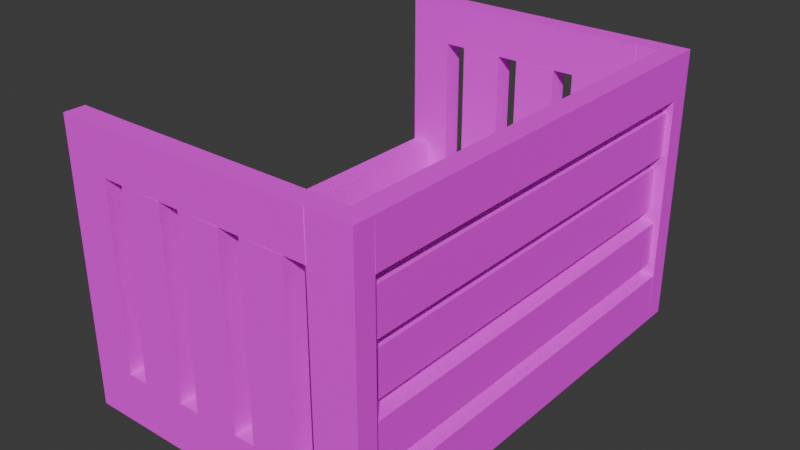 # Source: Range_buche.blend  (saved by Blender 5.0.119; exported with 4.5.12 LTS)
import bpy
from mathutils import Matrix  # noqa: F401  (used for matrix-valued properties, if any)

bpy.ops.wm.read_factory_settings(use_empty=True)
scene = bpy.context.scene
scene.name = 'Scene'

# ---- collections
col_range_buche = bpy.data.collections.new('Range_Buche'); scene.collection.children.link(col_range_buche)

# ---- images (referenced by path relative to the original .blend; pixels are not part of the script)
import os
ASSET_DIR = os.environ.get("B2B_ASSET_DIR", "")  # directory of the original .blend (textures are referenced by path, not embedded)
HERE = os.path.dirname(os.path.abspath(__file__))  # packed textures are extracted next to this script under _unpacked/

def load_image(name, relpath, width, height, colorspace="sRGB"):
    """Load a texture the original file referenced (path relative to the .blend, or extracted next to this script)."""
    p = next((c for c in (os.path.join(HERE, relpath), os.path.join(ASSET_DIR, relpath)) if relpath and os.path.exists(c)), "")
    if p:
        img = bpy.data.images.load(p, check_existing=True)
        img.name = name
    else:  # same state as the original file: an image datablock whose file is absent (Cycles renders it pink)
        img = bpy.data.images.new(name, width, height)
        img.source = "FILE"
        img.filepath = "//" + (relpath or name)
    img.colorspace_settings.name = colorspace
    return img
img_t_marron = load_image('T_Marron', 'Textures/T_Marron.png', 1024, 1024, 'sRGB')

# ---- materials (node trees are filled in below, after node groups)
mat_m_marron = bpy.data.materials.new('M_Marron')

# ---- material node trees
mat_m_marron.use_nodes = True; mat_m_marron.node_tree.nodes.clear()
_N = mat_m_marron.node_tree.nodes; _L = mat_m_marron.node_tree.links
n0 = _N.new('ShaderNodeBsdfPrincipled'); n0.name = 'Principled BSDF'; n0.location = (-200, 100)
n0.inputs[2].default_value = 1.0
n1 = _N.new('ShaderNodeOutputMaterial'); n1.name = 'Material Output'; n1.location = (200, 100)
n2 = _N.new('ShaderNodeTexImage'); n2.name = 'Image Texture'; n2.location = (-724, 119)
n2.image = img_t_marron
_L.new(n0.outputs[0], n1.inputs[0])
_L.new(n2.outputs[0], n0.inputs[0])
n1.is_active_output = True

# ---- world
world_world = bpy.data.worlds.new('World'); scene.world = world_world
world_world.use_nodes = True; world_world.node_tree.nodes.clear()
_N = world_world.node_tree.nodes; _L = world_world.node_tree.links
n0 = _N.new('ShaderNodeOutputWorld'); n0.name = 'World Output'; n0.location = (200, 100)
n1 = _N.new('ShaderNodeBackground'); n1.name = 'Background'; n1.location = (-200, 100)
n1.inputs[0].default_value = (0.05088, 0.05088, 0.05088, 1.0)
_L.new(n1.outputs[0], n0.inputs[0])
n0.is_active_output = True
world_world.color = (0.05088, 0.05088, 0.05088)
world_world.sun_shadow_jitter_overblur = 0.0

# ---- meshes
me_cube_001 = bpy.data.meshes.new('Cube.001')
me_cube_001.from_pydata([(-1.367, 0.04332, 0.1437), (-1.367, 0.04264, -0.1437), (-1.367, -0.04264, 0.1437), (-1.367, -0.04332, -0.1437), (1.367, 0.04332, 0.1437), (1.367, 0.04264, -0.1437), (1.367, -0.04264, 0.1437), (1.367, -0.04332, -0.1437)], [], [(0, 1, 3, 2), (2, 3, 7, 6), (6, 7, 5, 4), (4, 5, 1, 0), (2, 6, 4, 0), (7, 3, 1, 5)])
_uv = me_cube_001.uv_layers.new(name='UVMap')
_uv.uv.foreach_set('vector', [0.2224, 0.0004213, 0.2776, 0.0004213, 0.2776, 0.0557, 0.2224, 0.0557, 0.2224, 0.0557, 0.2776, 0.0557, 0.2776, 0.111, 0.2224, 0.111, 0.2224, 0.111, 0.2776, 0.111, 0.2776, 0.1662, 0.2224, 0.1662, 0.2224, 0.1662, 0.2776, 0.1662, 0.2776, 0.2215, 0.2224, 0.2215, 0.1671, 0.111, 0.2224, 0.111, 0.2224, 0.1662, 0.1671, 0.1662, 0.2776, 0.111, 0.3329, 0.111, 0.3329, 0.1662, 0.2776, 0.1662])
me_cube_001.materials.append(mat_m_marron)
me_cube_001.update()
me_cube_003 = bpy.data.meshes.new('Cube.003')
me_cube_003.from_pydata([(-1.368, 0.04332, 0.1437), (-1.368, 0.04264, -0.1437), (-1.368, -0.04264, 0.1437), (-1.368, -0.04332, -0.1437), (1.368, 0.04332, 0.1437), (1.368, 0.04264, -0.1437), (1.368, -0.04264, 0.1437), (1.368, -0.04332, -0.1437)], [], [(0, 1, 3, 2), (2, 3, 7, 6), (6, 7, 5, 4), (4, 5, 1, 0), (2, 6, 4, 0), (7, 3, 1, 5)])
_uv = me_cube_003.uv_layers.new(name='UVMap')
_uv.uv.foreach_set('vector', [0.0557, 0.2224, 0.111, 0.2224, 0.111, 0.2776, 0.0557, 0.2776, 0.0557, 0.2776, 0.111, 0.2776, 0.111, 0.3329, 0.0557, 0.3329, 0.0557, 0.3329, 0.111, 0.3329, 0.111, 0.3882, 0.0557, 0.3882, 0.0557, 0.3882, 0.111, 0.3882, 0.111, 0.4435, 0.0557, 0.4435, 0.0004213, 0.3329, 0.0557, 0.3329, 0.0557, 0.3882, 0.0004213, 0.3882, 0.111, 0.3329, 0.1662, 0.3329, 0.1662, 0.3882, 0.111, 0.3882])
me_cube_003.materials.append(mat_m_marron)
me_cube_003.update()
me_cube_006 = bpy.data.meshes.new('Cube.006')
me_cube_006.from_pydata([(-0.7126, 0.04401, 0.1437), (-0.7126, 0.04332, -0.1437), (-0.7126, -0.04195, 0.1437), (-0.7126, -0.04264, -0.1437), (0.7126, 0.04409, 0.1437), (0.7126, 0.0434, -0.1437), (0.7126, -0.04187, 0.1437), (0.7126, -0.04256, -0.1437)], [], [(0, 1, 3, 2), (2, 3, 7, 6), (6, 7, 5, 4), (4, 5, 1, 0), (2, 6, 4, 0), (7, 3, 1, 5)])
_uv = me_cube_006.uv_layers.new(name='UVMap')
_uv.uv.foreach_set('vector', [0.2224, 0.2224, 0.2776, 0.2224, 0.2776, 0.2776, 0.2224, 0.2776, 0.2224, 0.2776, 0.2776, 0.2776, 0.2776, 0.3329, 0.2224, 0.3329, 0.2224, 0.3329, 0.2776, 0.3329, 0.2776, 0.3882, 0.2224, 0.3882, 0.2224, 0.3882, 0.2776, 0.3882, 0.2776, 0.4435, 0.2224, 0.4435, 0.1671, 0.3329, 0.2224, 0.3329, 0.2224, 0.3882, 0.1671, 0.3882, 0.2776, 0.3329, 0.3329, 0.3329, 0.3329, 0.3882, 0.2776, 0.3882])
me_cube_006.materials.append(mat_m_marron)
me_cube_006.update()
me_cube_007 = bpy.data.meshes.new('Cube.007')
me_cube_007.from_pydata([(-1.717, 0.04298, 0.2473), (-1.717, 0.04229, -0.04017), (-1.717, -0.04298, 0.2473), (-1.717, -0.04367, -0.04017), (-0.2916, 0.04451, 0.2473), (-0.2916, 0.04382, -0.04017), (-0.2916, -0.04146, 0.2473), (-0.2916, -0.04214, -0.04017)], [], [(0, 1, 3, 2), (2, 3, 7, 6), (6, 7, 5, 4), (4, 5, 1, 0), (2, 6, 4, 0), (7, 3, 1, 5)])
_uv = me_cube_007.uv_layers.new(name='UVMap')
_uv.uv.foreach_set('vector', [0.389, 0.0004213, 0.4443, 0.0004213, 0.4443, 0.0557, 0.389, 0.0557, 0.389, 0.0557, 0.4443, 0.0557, 0.4443, 0.111, 0.389, 0.111, 0.389, 0.111, 0.4443, 0.111, 0.4443, 0.1662, 0.389, 0.1662, 0.389, 0.1662, 0.4443, 0.1662, 0.4443, 0.2215, 0.389, 0.2215, 0.3338, 0.111, 0.389, 0.111, 0.389, 0.1662, 0.3338, 0.1662, 0.4443, 0.111, 0.4996, 0.111, 0.4996, 0.1662, 0.4443, 0.1662])
me_cube_007.materials.append(mat_m_marron)
me_cube_007.update()
me_cube_010 = bpy.data.meshes.new('Cube.010')
me_cube_010.from_pydata([(-1.868, 0.04367, 0.2473), (-1.868, 0.04298, -0.04017), (-1.868, -0.04229, 0.2473), (-1.868, -0.04298, -0.04017), (0.8648, 0.04367, 0.2473), (0.8648, 0.04298, -0.04017), (0.8648, -0.04229, 0.2473), (0.8648, -0.04298, -0.04017)], [], [(0, 1, 3, 2), (2, 3, 7, 6), (6, 7, 5, 4), (4, 5, 1, 0), (2, 6, 4, 0), (7, 3, 1, 5)])
_uv = me_cube_010.uv_layers.new(name='UVMap')
_uv.uv.foreach_set('vector', [0.389, 0.2224, 0.4443, 0.2224, 0.4443, 0.2776, 0.389, 0.2776, 0.389, 0.2776, 0.4443, 0.2776, 0.4443, 0.3329, 0.389, 0.3329, 0.389, 0.3329, 0.4443, 0.3329, 0.4443, 0.3882, 0.389, 0.3882, 0.389, 0.3882, 0.4443, 0.3882, 0.4443, 0.4435, 0.389, 0.4435, 0.3338, 0.3329, 0.389, 0.3329, 0.389, 0.3882, 0.3338, 0.3882, 0.4443, 0.3329, 0.4996, 0.3329, 0.4996, 0.3882, 0.4443, 0.3882])
me_cube_010.materials.append(mat_m_marron)
me_cube_010.update()
me_cube_012 = bpy.data.meshes.new('Cube.012')
me_cube_012.from_pydata([(-0.892, 0.04315, 0.1437), (-0.892, 0.04246, -0.1437), (-0.892, -0.04281, 0.1437), (-0.892, -0.0435, -0.1437), (0.892, 0.0435, 0.1437), (0.892, 0.04281, -0.1437), (0.892, -0.04246, 0.1437), (0.892, -0.04315, -0.1437)], [], [(0, 1, 3, 2), (2, 3, 7, 6), (6, 7, 5, 4), (4, 5, 1, 0), (2, 6, 4, 0), (7, 3, 1, 5)])
_uv = me_cube_012.uv_layers.new(name='UVMap')
_uv.uv.foreach_set('vector', [0.0557, 0.4443, 0.111, 0.4443, 0.111, 0.4996, 0.0557, 0.4996, 0.0557, 0.4996, 0.111, 0.4996, 0.111, 0.5549, 0.0557, 0.5549, 0.0557, 0.5549, 0.111, 0.5549, 0.111, 0.6101, 0.0557, 0.6101, 0.0557, 0.6101, 0.111, 0.6101, 0.111, 0.6654, 0.0557, 0.6654, 0.0004213, 0.5549, 0.0557, 0.5549, 0.0557, 0.6101, 0.0004213, 0.6101, 0.111, 0.5549, 0.1662, 0.5549, 0.1662, 0.6101, 0.111, 0.6101])
me_cube_012.materials.append(mat_m_marron)
me_cube_012.update()
me_cube_013 = bpy.data.meshes.new('Cube.013')
me_cube_013.from_pydata([(-0.784, 0.04305, 0.1437), (-0.784, 0.04236, -0.1437), (-0.784, -0.04291, 0.1437), (-0.784, -0.0436, -0.1437), (1.0, 0.0434, 0.1437), (1.0, 0.04271, -0.1437), (1.0, -0.04256, 0.1437), (1.0, -0.04325, -0.1437)], [], [(0, 1, 3, 2), (2, 3, 7, 6), (6, 7, 5, 4), (4, 5, 1, 0), (2, 6, 4, 0), (7, 3, 1, 5)])
_uv = me_cube_013.uv_layers.new(name='UVMap')
_uv.uv.foreach_set('vector', [0.2224, 0.4443, 0.2776, 0.4443, 0.2776, 0.4996, 0.2224, 0.4996, 0.2224, 0.4996, 0.2776, 0.4996, 0.2776, 0.5549, 0.2224, 0.5549, 0.2224, 0.5549, 0.2776, 0.5549, 0.2776, 0.6101, 0.2224, 0.6101, 0.2224, 0.6101, 0.2776, 0.6101, 0.2776, 0.6654, 0.2224, 0.6654, 0.1671, 0.5549, 0.2224, 0.5549, 0.2224, 0.6101, 0.1671, 0.6101, 0.2776, 0.5549, 0.3329, 0.5549, 0.3329, 0.6101, 0.2776, 0.6101])
me_cube_013.materials.append(mat_m_marron)
me_cube_013.update()
me_cube_014 = bpy.data.meshes.new('Cube.014')
me_cube_014.from_pydata([(-0.7126, 0.04401, 0.1437), (-0.7126, 0.04332, -0.1437), (-0.7126, -0.04195, 0.1437), (-0.7126, -0.04264, -0.1437), (0.7126, 0.04409, 0.1437), (0.7126, 0.0434, -0.1437), (0.7126, -0.04187, 0.1437), (0.7126, -0.04256, -0.1437)], [], [(0, 1, 3, 2), (2, 3, 7, 6), (6, 7, 5, 4), (4, 5, 1, 0), (2, 6, 4, 0), (7, 3, 1, 5)])
_uv = me_cube_014.uv_layers.new(name='UVMap')
_uv.uv.foreach_set('vector', [0.389, 0.4443, 0.4443, 0.4443, 0.4443, 0.4996, 0.389, 0.4996, 0.389, 0.4996, 0.4443, 0.4996, 0.4443, 0.5549, 0.389, 0.5549, 0.389, 0.5549, 0.4443, 0.5549, 0.4443, 0.6101, 0.389, 0.6101, 0.389, 0.6101, 0.4443, 0.6101, 0.4443, 0.6654, 0.389, 0.6654, 0.3338, 0.5549, 0.389, 0.5549, 0.389, 0.6101, 0.3338, 0.6101, 0.4443, 0.5549, 0.4996, 0.5549, 0.4996, 0.6101, 0.4443, 0.6101])
me_cube_014.materials.append(mat_m_marron)
me_cube_014.update()
me_cube_015 = bpy.data.meshes.new('Cube.015')
me_cube_015.from_pydata([(-1.717, 0.04298, 0.2473), (-1.717, 0.04229, -0.04017), (-1.717, -0.04298, 0.2473), (-1.717, -0.04367, -0.04017), (-0.2916, 0.04451, 0.2473), (-0.2916, 0.04382, -0.04017), (-0.2916, -0.04146, 0.2473), (-0.2916, -0.04214, -0.04017)], [], [(0, 1, 3, 2), (2, 3, 7, 6), (6, 7, 5, 4), (4, 5, 1, 0), (2, 6, 4, 0), (7, 3, 1, 5)])
_uv = me_cube_015.uv_layers.new(name='UVMap')
_uv.uv.foreach_set('vector', [0.5557, 0.0004213, 0.611, 0.0004213, 0.611, 0.0557, 0.5557, 0.0557, 0.5557, 0.0557, 0.611, 0.0557, 0.611, 0.111, 0.5557, 0.111, 0.5557, 0.111, 0.611, 0.111, 0.611, 0.1662, 0.5557, 0.1662, 0.5557, 0.1662, 0.611, 0.1662, 0.611, 0.2215, 0.5557, 0.2215, 0.5004, 0.111, 0.5557, 0.111, 0.5557, 0.1662, 0.5004, 0.1662, 0.611, 0.111, 0.6662, 0.111, 0.6662, 0.1662, 0.611, 0.1662])
me_cube_015.materials.append(mat_m_marron)
me_cube_015.update()
me_cube_016 = bpy.data.meshes.new('Cube.016')
me_cube_016.from_pydata([(-0.892, 0.04315, 0.1437), (-0.892, 0.04246, -0.1437), (-0.892, -0.04281, 0.1437), (-0.892, -0.0435, -0.1437), (0.892, 0.0435, 0.1437), (0.892, 0.04281, -0.1437), (0.892, -0.04246, 0.1437), (0.892, -0.04315, -0.1437)], [], [(0, 1, 3, 2), (2, 3, 7, 6), (6, 7, 5, 4), (4, 5, 1, 0), (2, 6, 4, 0), (7, 3, 1, 5)])
_uv = me_cube_016.uv_layers.new(name='UVMap')
_uv.uv.foreach_set('vector', [0.5557, 0.2224, 0.611, 0.2224, 0.611, 0.2776, 0.5557, 0.2776, 0.5557, 0.2776, 0.611, 0.2776, 0.611, 0.3329, 0.5557, 0.3329, 0.5557, 0.3329, 0.611, 0.3329, 0.611, 0.3882, 0.5557, 0.3882, 0.5557, 0.3882, 0.611, 0.3882, 0.611, 0.4435, 0.5557, 0.4435, 0.5004, 0.3329, 0.5557, 0.3329, 0.5557, 0.3882, 0.5004, 0.3882, 0.611, 0.3329, 0.6662, 0.3329, 0.6662, 0.3882, 0.611, 0.3882])
me_cube_016.materials.append(mat_m_marron)
me_cube_016.update()
me_cube_017 = bpy.data.meshes.new('Cube.017')
me_cube_017.from_pydata([(-0.784, 0.04305, 0.1437), (-0.784, 0.04236, -0.1437), (-0.784, -0.04291, 0.1437), (-0.784, -0.0436, -0.1437), (1.0, 0.0434, 0.1437), (1.0, 0.04271, -0.1437), (1.0, -0.04256, 0.1437), (1.0, -0.04325, -0.1437)], [], [(0, 1, 3, 2), (2, 3, 7, 6), (6, 7, 5, 4), (4, 5, 1, 0), (2, 6, 4, 0), (7, 3, 1, 5)])
_uv = me_cube_017.uv_layers.new(name='UVMap')
_uv.uv.foreach_set('vector', [0.5557, 0.4443, 0.611, 0.4443, 0.611, 0.4996, 0.5557, 0.4996, 0.5557, 0.4996, 0.611, 0.4996, 0.611, 0.5549, 0.5557, 0.5549, 0.5557, 0.5549, 0.611, 0.5549, 0.611, 0.6101, 0.5557, 0.6101, 0.5557, 0.6101, 0.611, 0.6101, 0.611, 0.6654, 0.5557, 0.6654, 0.5004, 0.5549, 0.5557, 0.5549, 0.5557, 0.6101, 0.5004, 0.6101, 0.611, 0.5549, 0.6662, 0.5549, 0.6662, 0.6101, 0.611, 0.6101])
me_cube_017.materials.append(mat_m_marron)
me_cube_017.update()
me_cube_018 = bpy.data.meshes.new('Cube.018')
me_cube_018.from_pydata([(-0.4965, 0.04511, 0.1437), (-0.4965, 0.04442, -0.1437), (-0.4965, -0.04085, 0.1437), (-0.4965, -0.04154, -0.1437), (0.7126, 0.04409, 0.1437), (0.7126, 0.0434, -0.1437), (0.7126, -0.04187, 0.1437), (0.7126, -0.04256, -0.1437)], [], [(0, 1, 3, 2), (2, 3, 7, 6), (6, 7, 5, 4), (4, 5, 1, 0), (2, 6, 4, 0), (7, 3, 1, 5)])
_uv = me_cube_018.uv_layers.new(name='UVMap')
_uv.uv.foreach_set('vector', [0.7224, 0.0004213, 0.7776, 0.0004213, 0.7776, 0.0557, 0.7224, 0.0557, 0.7224, 0.0557, 0.7776, 0.0557, 0.7776, 0.111, 0.7224, 0.111, 0.7224, 0.111, 0.7776, 0.111, 0.7776, 0.1662, 0.7224, 0.1662, 0.7224, 0.1662, 0.7776, 0.1662, 0.7776, 0.2215, 0.7224, 0.2215, 0.6671, 0.111, 0.7224, 0.111, 0.7224, 0.1662, 0.6671, 0.1662, 0.7776, 0.111, 0.8329, 0.111, 0.8329, 0.1662, 0.7776, 0.1662])
me_cube_018.materials.append(mat_m_marron)
me_cube_018.update()
me_cube_019 = bpy.data.meshes.new('Cube.019')
me_cube_019.from_pydata([(-0.4965, 0.04511, 0.1437), (-0.4965, 0.04442, -0.1437), (-0.4965, -0.04085, 0.1437), (-0.4965, -0.04154, -0.1437), (0.7126, 0.04409, 0.1437), (0.7126, 0.0434, -0.1437), (0.7126, -0.04187, 0.1437), (0.7126, -0.04256, -0.1437)], [], [(0, 1, 3, 2), (2, 3, 7, 6), (6, 7, 5, 4), (4, 5, 1, 0), (2, 6, 4, 0), (7, 3, 1, 5)])
_uv = me_cube_019.uv_layers.new(name='UVMap')
_uv.uv.foreach_set('vector', [0.7224, 0.2224, 0.7776, 0.2224, 0.7776, 0.2776, 0.7224, 0.2776, 0.7224, 0.2776, 0.7776, 0.2776, 0.7776, 0.3329, 0.7224, 0.3329, 0.7224, 0.3329, 0.7776, 0.3329, 0.7776, 0.3882, 0.7224, 0.3882, 0.7224, 0.3882, 0.7776, 0.3882, 0.7776, 0.4435, 0.7224, 0.4435, 0.6671, 0.3329, 0.7224, 0.3329, 0.7224, 0.3882, 0.6671, 0.3882, 0.7776, 0.3329, 0.8329, 0.3329, 0.8329, 0.3882, 0.7776, 0.3882])
me_cube_019.materials.append(mat_m_marron)
me_cube_019.update()
me_cube_020 = bpy.data.meshes.new('Cube.020')
me_cube_020.from_pydata([(-0.4965, 0.04511, 0.1437), (-0.4965, 0.04442, -0.1437), (-0.4965, -0.04085, 0.1437), (-0.4965, -0.04154, -0.1437), (0.7126, 0.04409, 0.1437), (0.7126, 0.0434, -0.1437), (0.7126, -0.04187, 0.1437), (0.7126, -0.04256, -0.1437)], [], [(0, 1, 3, 2), (2, 3, 7, 6), (6, 7, 5, 4), (4, 5, 1, 0), (2, 6, 4, 0), (7, 3, 1, 5)])
_uv = me_cube_020.uv_layers.new(name='UVMap')
_uv.uv.foreach_set('vector', [0.7224, 0.4443, 0.7776, 0.4443, 0.7776, 0.4996, 0.7224, 0.4996, 0.7224, 0.4996, 0.7776, 0.4996, 0.7776, 0.5549, 0.7224, 0.5549, 0.7224, 0.5549, 0.7776, 0.5549, 0.7776, 0.6101, 0.7224, 0.6101, 0.7224, 0.6101, 0.7776, 0.6101, 0.7776, 0.6654, 0.7224, 0.6654, 0.6671, 0.5549, 0.7224, 0.5549, 0.7224, 0.6101, 0.6671, 0.6101, 0.7776, 0.5549, 0.8329, 0.5549, 0.8329, 0.6101, 0.7776, 0.6101])
me_cube_020.materials.append(mat_m_marron)
me_cube_020.update()
me_cube_021 = bpy.data.meshes.new('Cube.021')
me_cube_021.from_pydata([(-0.4965, 0.04511, 0.1437), (-0.4965, 0.04442, -0.1437), (-0.4965, -0.04085, 0.1437), (-0.4965, -0.04154, -0.1437), (0.7126, 0.04409, 0.1437), (0.7126, 0.0434, -0.1437), (0.7126, -0.04187, 0.1437), (0.7126, -0.04256, -0.1437)], [], [(0, 1, 3, 2), (2, 3, 7, 6), (6, 7, 5, 4), (4, 5, 1, 0), (2, 6, 4, 0), (7, 3, 1, 5)])
_uv = me_cube_021.uv_layers.new(name='UVMap')
_uv.uv.foreach_set('vector', [0.0557, 0.6662, 0.111, 0.6662, 0.111, 0.7215, 0.0557, 0.7215, 0.0557, 0.7215, 0.111, 0.7215, 0.111, 0.7768, 0.0557, 0.7768, 0.0557, 0.7768, 0.111, 0.7768, 0.111, 0.8321, 0.0557, 0.8321, 0.0557, 0.8321, 0.111, 0.8321, 0.111, 0.8873, 0.0557, 0.8873, 0.0004213, 0.7768, 0.0557, 0.7768, 0.0557, 0.8321, 0.0004213, 0.8321, 0.111, 0.7768, 0.1662, 0.7768, 0.1662, 0.8321, 0.111, 0.8321])
me_cube_021.materials.append(mat_m_marron)
me_cube_021.update()
me_cube_022 = bpy.data.meshes.new('Cube.022')
me_cube_022.from_pydata([(-0.4965, 0.04511, 0.1437), (-0.4965, 0.04442, -0.1437), (-0.4965, -0.04085, 0.1437), (-0.4965, -0.04154, -0.1437), (0.7126, 0.04409, 0.1437), (0.7126, 0.0434, -0.1437), (0.7126, -0.04187, 0.1437), (0.7126, -0.04256, -0.1437)], [], [(0, 1, 3, 2), (2, 3, 7, 6), (6, 7, 5, 4), (4, 5, 1, 0), (2, 6, 4, 0), (7, 3, 1, 5)])
_uv = me_cube_022.uv_layers.new(name='UVMap')
_uv.uv.foreach_set('vector', [0.2224, 0.6662, 0.2776, 0.6662, 0.2776, 0.7215, 0.2224, 0.7215, 0.2224, 0.7215, 0.2776, 0.7215, 0.2776, 0.7768, 0.2224, 0.7768, 0.2224, 0.7768, 0.2776, 0.7768, 0.2776, 0.8321, 0.2224, 0.8321, 0.2224, 0.8321, 0.2776, 0.8321, 0.2776, 0.8873, 0.2224, 0.8873, 0.1671, 0.7768, 0.2224, 0.7768, 0.2224, 0.8321, 0.1671, 0.8321, 0.2776, 0.7768, 0.3329, 0.7768, 0.3329, 0.8321, 0.2776, 0.8321])
me_cube_022.materials.append(mat_m_marron)
me_cube_022.update()
me_cube_023 = bpy.data.meshes.new('Cube.023')
me_cube_023.from_pydata([(-0.4965, 0.04511, 0.1437), (-0.4965, 0.04442, -0.1437), (-0.4965, -0.04085, 0.1437), (-0.4965, -0.04154, -0.1437), (0.7126, 0.04409, 0.1437), (0.7126, 0.0434, -0.1437), (0.7126, -0.04187, 0.1437), (0.7126, -0.04256, -0.1437)], [], [(0, 1, 3, 2), (2, 3, 7, 6), (6, 7, 5, 4), (4, 5, 1, 0), (2, 6, 4, 0), (7, 3, 1, 5)])
_uv = me_cube_023.uv_layers.new(name='UVMap')
_uv.uv.foreach_set('vector', [0.389, 0.6662, 0.4443, 0.6662, 0.4443, 0.7215, 0.389, 0.7215, 0.389, 0.7215, 0.4443, 0.7215, 0.4443, 0.7768, 0.389, 0.7768, 0.389, 0.7768, 0.4443, 0.7768, 0.4443, 0.8321, 0.389, 0.8321, 0.389, 0.8321, 0.4443, 0.8321, 0.4443, 0.8873, 0.389, 0.8873, 0.3338, 0.7768, 0.389, 0.7768, 0.389, 0.8321, 0.3338, 0.8321, 0.4443, 0.7768, 0.4996, 0.7768, 0.4996, 0.8321, 0.4443, 0.8321])
me_cube_023.materials.append(mat_m_marron)
me_cube_023.update()
me_cube_024 = bpy.data.meshes.new('Cube.024')
me_cube_024.from_pydata([(-1.868, 0.04367, 0.2473), (-1.868, 0.04298, -0.04017), (-1.868, -0.04229, 0.2473), (-1.868, -0.04298, -0.04017), (0.8648, 0.04367, 0.2473), (0.8648, 0.04298, -0.04017), (0.8648, -0.04229, 0.2473), (0.8648, -0.04298, -0.04017)], [], [(0, 1, 3, 2), (2, 3, 7, 6), (6, 7, 5, 4), (4, 5, 1, 0), (2, 6, 4, 0), (7, 3, 1, 5)])
_uv = me_cube_024.uv_layers.new(name='UVMap')
_uv.uv.foreach_set('vector', [0.5557, 0.6662, 0.611, 0.6662, 0.611, 0.7215, 0.5557, 0.7215, 0.5557, 0.7215, 0.611, 0.7215, 0.611, 0.7768, 0.5557, 0.7768, 0.5557, 0.7768, 0.611, 0.7768, 0.611, 0.8321, 0.5557, 0.8321, 0.5557, 0.8321, 0.611, 0.8321, 0.611, 0.8873, 0.5557, 0.8873, 0.5004, 0.7768, 0.5557, 0.7768, 0.5557, 0.8321, 0.5004, 0.8321, 0.611, 0.7768, 0.6662, 0.7768, 0.6662, 0.8321, 0.611, 0.8321])
me_cube_024.materials.append(mat_m_marron)
me_cube_024.update()
me_cube_025 = bpy.data.meshes.new('Cube.025')
me_cube_025.from_pydata([(-1.367, 0.04332, 0.1437), (-1.367, 0.04264, -0.1437), (-1.367, -0.04264, 0.1437), (-1.367, -0.04332, -0.1437), (1.367, 0.04332, 0.1437), (1.367, 0.04264, -0.1437), (1.367, -0.04264, 0.1437), (1.367, -0.04332, -0.1437)], [], [(0, 1, 3, 2), (2, 3, 7, 6), (6, 7, 5, 4), (4, 5, 1, 0), (2, 6, 4, 0), (7, 3, 1, 5)])
_uv = me_cube_025.uv_layers.new(name='UVMap')
_uv.uv.foreach_set('vector', [0.7224, 0.6662, 0.7776, 0.6662, 0.7776, 0.7215, 0.7224, 0.7215, 0.7224, 0.7215, 0.7776, 0.7215, 0.7776, 0.7768, 0.7224, 0.7768, 0.7224, 0.7768, 0.7776, 0.7768, 0.7776, 0.8321, 0.7224, 0.8321, 0.7224, 0.8321, 0.7776, 0.8321, 0.7776, 0.8873, 0.7224, 0.8873, 0.6671, 0.7768, 0.7224, 0.7768, 0.7224, 0.8321, 0.6671, 0.8321, 0.7776, 0.7768, 0.8329, 0.7768, 0.8329, 0.8321, 0.7776, 0.8321])
me_cube_025.materials.append(mat_m_marron)
me_cube_025.update()
me_cube_026 = bpy.data.meshes.new('Cube.026')
me_cube_026.from_pydata([(-1.367, 0.04332, 0.1437), (-1.367, 0.04264, -0.1437), (-1.367, -0.04264, 0.1437), (-1.367, -0.04332, -0.1437), (1.367, 0.04332, 0.1437), (1.367, 0.04264, -0.1437), (1.367, -0.04264, 0.1437), (1.367, -0.04332, -0.1437)], [], [(0, 1, 3, 2), (2, 3, 7, 6), (6, 7, 5, 4), (4, 5, 1, 0), (2, 6, 4, 0), (7, 3, 1, 5)])
_uv = me_cube_026.uv_layers.new(name='UVMap')
_uv.uv.foreach_set('vector', [0.889, 0.0004213, 0.9443, 0.0004213, 0.9443, 0.0557, 0.889, 0.0557, 0.889, 0.0557, 0.9443, 0.0557, 0.9443, 0.111, 0.889, 0.111, 0.889, 0.111, 0.9443, 0.111, 0.9443, 0.1662, 0.889, 0.1662, 0.889, 0.1662, 0.9443, 0.1662, 0.9443, 0.2215, 0.889, 0.2215, 0.8338, 0.111, 0.889, 0.111, 0.889, 0.1662, 0.8338, 0.1662, 0.9443, 0.111, 0.9996, 0.111, 0.9996, 0.1662, 0.9443, 0.1662])
me_cube_026.materials.append(mat_m_marron)
me_cube_026.update()
me_cube_027 = bpy.data.meshes.new('Cube.027')
me_cube_027.from_pydata([(-1.367, 0.04332, 0.1437), (-1.367, 0.04264, -0.1437), (-1.367, -0.04264, 0.1437), (-1.367, -0.04332, -0.1437), (1.367, 0.04332, 0.1437), (1.367, 0.04264, -0.1437), (1.367, -0.04264, 0.1437), (1.367, -0.04332, -0.1437)], [], [(0, 1, 3, 2), (2, 3, 7, 6), (6, 7, 5, 4), (4, 5, 1, 0), (2, 6, 4, 0), (7, 3, 1, 5)])
_uv = me_cube_027.uv_layers.new(name='UVMap')
_uv.uv.foreach_set('vector', [0.0557, 0.0004213, 0.111, 0.0004213, 0.111, 0.0557, 0.0557, 0.0557, 0.0557, 0.0557, 0.111, 0.0557, 0.111, 0.111, 0.0557, 0.111, 0.0557, 0.111, 0.111, 0.111, 0.111, 0.1662, 0.0557, 0.1662, 0.0557, 0.1662, 0.111, 0.1662, 0.111, 0.2215, 0.0557, 0.2215, 0.0004213, 0.111, 0.0557, 0.111, 0.0557, 0.1662, 0.0004213, 0.1662, 0.111, 0.111, 0.1662, 0.111, 0.1662, 0.1662, 0.111, 0.1662])
me_cube_027.materials.append(mat_m_marron)
me_cube_027.update()
me_cube_028 = bpy.data.meshes.new('Cube.028')
me_cube_028.from_pydata([(-2.272, -1.0, 0.9292), (-2.272, -1.0, 1.0), (-2.272, 3.916, 0.9292), (-2.272, 3.916, 1.0), (1.0, -1.0, 0.9292), (1.0, -1.0, 1.0), (1.0, 3.916, 0.9292), (1.0, 3.916, 1.0)], [], [(0, 1, 3, 2), (2, 3, 7, 6), (6, 7, 5, 4), (4, 5, 1, 0), (2, 6, 4, 0), (7, 3, 1, 5)])
_uv = me_cube_028.uv_layers.new(name='UVMap')
_uv.uv.foreach_set('vector', [0.889, 0.2224, 0.9443, 0.2224, 0.9443, 0.2776, 0.889, 0.2776, 0.889, 0.2776, 0.9443, 0.2776, 0.9443, 0.3329, 0.889, 0.3329, 0.889, 0.3329, 0.9443, 0.3329, 0.9443, 0.3882, 0.889, 0.3882, 0.889, 0.3882, 0.9443, 0.3882, 0.9443, 0.4435, 0.889, 0.4435, 0.8338, 0.3329, 0.889, 0.3329, 0.889, 0.3882, 0.8338, 0.3882, 0.9443, 0.3329, 0.9996, 0.3329, 0.9996, 0.3882, 0.9443, 0.3882])
me_cube_028.materials.append(mat_m_marron)
me_cube_028.update()

# ---- objects
ob_planche_bas = bpy.data.objects.new('Planche_Bas', me_cube_001)
ob_planche_bas_001 = bpy.data.objects.new('Planche_Bas.001', me_cube_003)
ob_planche_bas_004 = bpy.data.objects.new('Planche_Bas.004', me_cube_006)
ob_planche_bas_005 = bpy.data.objects.new('Planche_Bas.005', me_cube_007)
ob_planche_bas_002 = bpy.data.objects.new('Planche_Bas.002', me_cube_010)
ob_planche_bas_008 = bpy.data.objects.new('Planche_Bas.008', me_cube_012)
ob_planche_bas_009 = bpy.data.objects.new('Planche_Bas.009', me_cube_013)
ob_planche_bas_006 = bpy.data.objects.new('Planche_Bas.006', me_cube_014)
ob_planche_bas_007 = bpy.data.objects.new('Planche_Bas.007', me_cube_015)
ob_planche_bas_010 = bpy.data.objects.new('Planche_Bas.010', me_cube_016)
ob_planche_bas_011 = bpy.data.objects.new('Planche_Bas.011', me_cube_017)
ob_planche_bas_012 = bpy.data.objects.new('Planche_Bas.012', me_cube_018)
ob_planche_bas_013 = bpy.data.objects.new('Planche_Bas.013', me_cube_019)
ob_planche_bas_014 = bpy.data.objects.new('Planche_Bas.014', me_cube_020)
ob_planche_bas_015 = bpy.data.objects.new('Planche_Bas.015', me_cube_021)
ob_planche_bas_016 = bpy.data.objects.new('Planche_Bas.016', me_cube_022)
ob_planche_bas_017 = bpy.data.objects.new('Planche_Bas.017', me_cube_023)
ob_planche_bas_003 = bpy.data.objects.new('Planche_Bas.003', me_cube_024)
ob_planche_bas_018 = bpy.data.objects.new('Planche_Bas.018', me_cube_025)
ob_planche_bas_019 = bpy.data.objects.new('Planche_Bas.019', me_cube_026)
ob_planche_bas_020 = bpy.data.objects.new('Planche_Bas.020', me_cube_027)
ob_sol = bpy.data.objects.new('Sol', me_cube_028)

# ---- transforms, parenting, visibility, modifiers, constraints
ob_planche_bas.location = (0.5146, -0.3022, 0.1356)
ob_planche_bas.rotation_euler = (0.0, -0.0, 1.571)
ob_planche_bas.scale = (0.5524, 0.8724, 0.5524)
ob_planche_bas_001.location = (0.5152, -0.3018, 0.9624)
ob_planche_bas_001.rotation_euler = (0.0, -0.0, 1.571)
ob_planche_bas_001.scale = (0.5524, 0.8724, 0.5524)
ob_planche_bas_004.location = (-5.96e-08, 0.4902, 0.9624)
ob_planche_bas_004.rotation_euler = (0.0, -0.0, 3.142)
ob_planche_bas_004.scale = (0.5524, 0.8724, 0.5524)
ob_planche_bas_005.location = (-0.5548, 0.4903, 0.07844)
ob_planche_bas_005.rotation_euler = (0.0, -0.0, 3.142)
ob_planche_bas_005.scale = (0.5524, 0.8724, 0.5524)
ob_planche_bas_002.location = (-0.5149, -0.02507, 0.07844)
ob_planche_bas_002.rotation_euler = (0.0, -0.0, 1.571)
ob_planche_bas_002.scale = (0.5524, 0.8724, 0.5524)
ob_planche_bas_008.location = (0.473, 0.4904, 0.549)
ob_planche_bas_008.rotation_euler = (-3.142, -1.571, 6.283)
ob_planche_bas_008.scale = (0.5524, 0.8724, 0.5524)
ob_planche_bas_009.location = (-0.473, 0.4896, 0.4893)
ob_planche_bas_009.rotation_euler = (-3.142, -1.571, 6.283)
ob_planche_bas_009.scale = (0.5524, 0.8724, 0.5524)
ob_planche_bas_006.location = (0.0, -1.095, 0.9624)
ob_planche_bas_006.rotation_euler = (0.0, -0.0, 3.142)
ob_planche_bas_006.scale = (0.5524, 0.8724, 0.5524)
ob_planche_bas_007.location = (-0.5548, -1.095, 0.07844)
ob_planche_bas_007.rotation_euler = (0.0, -0.0, 3.142)
ob_planche_bas_007.scale = (0.5524, 0.8724, 0.5524)
ob_planche_bas_010.location = (0.473, -1.094, 0.549)
ob_planche_bas_010.rotation_euler = (-3.142, -1.571, 6.283)
ob_planche_bas_010.scale = (0.5524, 0.8724, 0.5524)
ob_planche_bas_011.location = (-0.473, -1.095, 0.4893)
ob_planche_bas_011.rotation_euler = (-3.142, -1.571, 6.283)
ob_planche_bas_011.scale = (0.5524, 0.8724, 0.5524)
ob_planche_bas_012.location = (-0.2365, -1.095, 0.4893)
ob_planche_bas_012.rotation_euler = (-3.142, -1.571, 6.283)
ob_planche_bas_012.scale = (0.5524, 0.8724, 0.5524)
ob_planche_bas_013.location = (-1.788e-07, -1.095, 0.4893)
ob_planche_bas_013.rotation_euler = (-3.142, -1.571, 6.283)
ob_planche_bas_013.scale = (0.5524, 0.8724, 0.5524)
ob_planche_bas_014.location = (0.2365, -1.095, 0.4893)
ob_planche_bas_014.rotation_euler = (-3.142, -1.571, 6.283)
ob_planche_bas_014.scale = (0.5524, 0.8724, 0.5524)
ob_planche_bas_015.location = (-2.384e-07, 0.49, 0.4893)
ob_planche_bas_015.rotation_euler = (-3.142, -1.571, 6.283)
ob_planche_bas_015.scale = (0.5524, 0.8724, 0.5524)
ob_planche_bas_016.location = (0.2365, 0.4902, 0.4893)
ob_planche_bas_016.rotation_euler = (-3.142, -1.571, 6.283)
ob_planche_bas_016.scale = (0.5524, 0.8724, 0.5524)
ob_planche_bas_017.location = (-0.2365, 0.4898, 0.4893)
ob_planche_bas_017.rotation_euler = (-3.142, -1.571, 6.283)
ob_planche_bas_017.scale = (0.5524, 0.8724, 0.5524)
ob_planche_bas_003.location = (-0.5149, -0.02507, 0.3167)
ob_planche_bas_003.rotation_euler = (0.0, -0.0, 1.571)
ob_planche_bas_003.scale = (0.5524, 0.8724, 0.5524)
ob_planche_bas_018.location = (0.473, -0.302, 0.549)
ob_planche_bas_018.rotation_euler = (0.0, -0.0, 1.571)
ob_planche_bas_018.scale = (0.5524, 0.8724, 0.5524)
ob_planche_bas_019.location = (0.4938, -0.3021, 0.3423)
ob_planche_bas_019.rotation_euler = (0.0, -0.0, 1.571)
ob_planche_bas_019.scale = (0.5524, 0.8724, 0.5524)
ob_planche_bas_020.location = (0.4941, -0.3019, 0.7557)
ob_planche_bas_020.rotation_euler = (0.0, -0.0, 1.571)
ob_planche_bas_020.scale = (0.5524, 0.8724, 0.5524)
ob_sol.location = (0.2148, -0.7945, -0.2814)
ob_sol.scale = (0.3376, 0.3376, 0.3376)

# ---- collection membership
col_range_buche.objects.link(ob_planche_bas)
col_range_buche.objects.link(ob_planche_bas_001)
col_range_buche.objects.link(ob_planche_bas_004)
col_range_buche.objects.link(ob_planche_bas_005)
col_range_buche.objects.link(ob_planche_bas_002)
col_range_buche.objects.link(ob_planche_bas_008)
col_range_buche.objects.link(ob_planche_bas_009)
col_range_buche.objects.link(ob_planche_bas_006)
col_range_buche.objects.link(ob_planche_bas_007)
col_range_buche.objects.link(ob_planche_bas_010)
col_range_buche.objects.link(ob_planche_bas_011)
col_range_buche.objects.link(ob_planche_bas_012)
col_range_buche.objects.link(ob_planche_bas_013)
col_range_buche.objects.link(ob_planche_bas_014)
col_range_buche.objects.link(ob_planche_bas_015)
col_range_buche.objects.link(ob_planche_bas_016)
col_range_buche.objects.link(ob_planche_bas_017)
col_range_buche.objects.link(ob_planche_bas_003)
col_range_buche.objects.link(ob_planche_bas_018)
col_range_buche.objects.link(ob_planche_bas_019)
col_range_buche.objects.link(ob_planche_bas_020)
col_range_buche.objects.link(ob_sol)

# ---- scene / render settings (as saved in the file)
scene.frame_start = 1; scene.frame_end = 250; scene.frame_set(1)
scene.render.engine = 'BLENDER_EEVEE_NEXT'
scene.render.bake_bias = 0.0
scene.render.bake_samples = 0
scene.cycles.sampling_pattern = 'TABULATED_SOBOL'
scene.eevee.use_volume_custom_range = False
bpy.context.view_layer.update()

# ---- added for rendering (the .blend has no active camera and no usable light): camera, sun
cam_auto = bpy.data.cameras.new('AutoCamera')
cam_auto.lens = 50.0
cam_auto.sensor_width = 36.0
cam_auto.clip_end = 1000.0
ob_auto_camera = bpy.data.objects.new('AutoCamera', cam_auto)
scene.collection.objects.link(ob_auto_camera)
ob_auto_camera.location = (2.07041, -2.78754, 2.19337)
ob_auto_camera.rotation_euler = (1.09748, -7.21219e-08, 0.694738)
scene.camera = ob_auto_camera
light_auto_sun = bpy.data.lights.new('AutoSun', 'SUN')
light_auto_sun.energy = 3.0
light_auto_sun.angle = 0.0523599
ob_auto_sun = bpy.data.objects.new('AutoSun', light_auto_sun)
scene.collection.objects.link(ob_auto_sun)
ob_auto_sun.rotation_euler = (0.872665, 0.174533, 0.523599)
bpy.context.view_layer.update()
